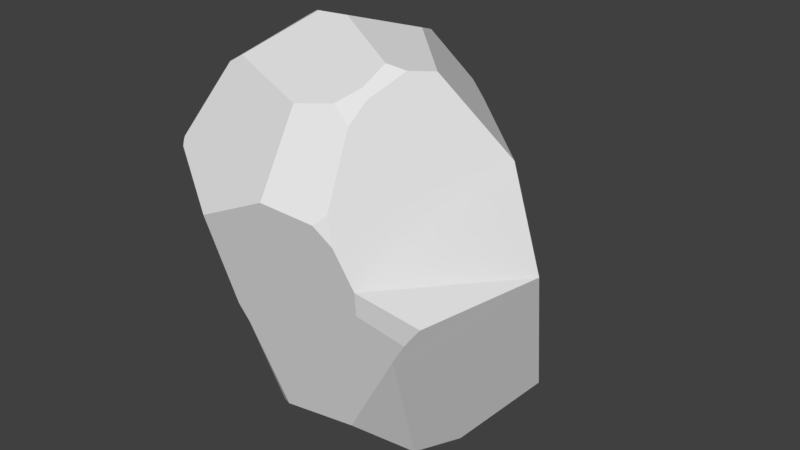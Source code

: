 # Source: S_Rock_03.blend  (saved by Blender 2.80.75; exported with 4.5.12 LTS)
import bpy
from mathutils import Matrix  # noqa: F401  (used for matrix-valued properties, if any)

bpy.ops.wm.read_factory_settings(use_empty=True)
scene = bpy.context.scene
scene.name = 'Scene'

# ---- collections
col_collection_1 = bpy.data.collections.new('Collection 1'); scene.collection.children.link(col_collection_1)

# ---- world
world_world = bpy.data.worlds.new('World'); scene.world = world_world
world_world.color = (0.05088, 0.05088, 0.05088)
world_world.use_sun_shadow = False
world_world.sun_shadow_jitter_overblur = 0.0
world_world.cycles.sampling_method = 'MANUAL'

# ---- meshes
me_cube_001 = bpy.data.meshes.new('Cube.001')
me_cube_001.from_pydata([(2.185, -2.007, 4.327), (2.949, -3.173, -0.2412), (-2.397, -3.002, 2.322), (-1.853, 0.8483, 4.374), (-2.084, 1.263, 4.03), (0.7455, 5.017, -3.508), (1.242, 5.062, -3.242), (2.202, 3.572, -3.22), (2.163, -1.252, 4.647), (-2.355, -3.036, 2.335), (-2.363, -3.003, 2.388), (-1.507, 1.053, 4.513), (0.2369, -0.2855, 5.082), (-0.0407, -2.412, -4.306), (1.811, -2.167, -4.225), (4.378, -3.108, -0.2642), (3.847, -3.05, -1.077), (4.225, -3.13, -0.4872), (4.534, 1.724, -3.865), (3.25, 0.2803, -5.351), (3.498, -1.871, -4.329), (2.395, -2.116, 4.136), (2.725, -3.593, 1.476), (3.04, -3.309, 0.4208), (2.541, -1.008, 4.499), (5.255, 0.2491, 0.03393), (4.568, -3.038, -0.001409), (0.5875, 5.2, -3.144), (-1.691, 1.709, -4.967), (0.3365, 5.395, -2.564), (0.6703, 4.995, -3.558), (0.6132, 4.618, 0.5515), (0.142, 5.45, -2.267), (-1.799, 1.793, 3.937), (-1.323, 1.691, 4.306), (1.182, 3.31, 2.708), (-1.689, 4.158, -1.118), (0.9322, 3.526, 2.248), (-1.995, 0.6405, -4.934), (-2.098, 1.157, -4.82), (-2.283, 1.546, -4.578), (-0.2426, -3.324, -1.575), (-0.3667, -2.24, -4.42), (-3.288, -0.5696, -2.994), (-1.565, 0.9006, -5.19), (-2.279, -0.6107, -4.446), (-0.8287, -1.677, -4.729), (-3.415, -1.772, 0.6559), (-3.067, 1.715, -3.458), (-3.298, -0.5561, -2.981), (-3.304, -1.449, -0.304), (-1.545, 1.435, -5.121), (0.8197, 0.6575, -5.637), (-0.4337, 2.455, -5.161), (-1.383, 1.844, -5.089), (-1.564, 0.9901, -5.183), (-0.2321, 0.1829, -5.527), (-1.547, 0.9049, -5.198), (-2.433, 1.637, 3.446), (-1.716, 4.145, -1.108), (-2.187, 2.034, 3.378), (-3.107, 2.377, -2.373), (-3.278, 0.8711, 1.603), (-1.717, 0.5058, 4.55), (-1.237, -2.124, 4.327), (-1.589, -2.167, 4.112), (-0.5647, -0.3661, 5.059), (-1.413, 0.4647, 4.721), (2.339, -3.75, 1.924), (1.918, -2.577, 4.091), (1.072, -2.878, 3.976), (1.085, -3.974, 2.127), (2.377, -2.668, 3.727), (2.57, -3.547, 2.159), (1.097, 1.276, 4.6), (1.714, 2.91, 2.582), (3.67, 1.451, 1.956), (2.744, -0.2477, 4.328), (3.674, 1.442, 1.96), (0.6109, 2.228, 4.243), (1.159, 3.214, 2.856), (-3.394, -1.824, 0.684), (-2.492, -2.969, 2.146), (-0.6795, -4.039, 1.31), (-2.291, -3.134, 2.196), (-0.4102, -3.46, -1.078), (-3.372, -1.694, 0.2365), (-3.384, -1.722, 0.3517)], [], [(86, 50, 85), (55, 51, 56), (70, 71, 72), (45, 38, 56), (84, 2, 82), (59, 61, 62), (63, 64, 66), (4, 3, 11), (24, 8, 0), (28, 51, 39), (20, 16, 14), (41, 42, 13), (9, 10, 2), (22, 73, 68), (17, 16, 25), (8, 24, 77), (7, 18, 19), (36, 31, 32), (55, 57, 44), (43, 50, 49), (48, 40, 39), (14, 13, 56), (61, 49, 50), (29, 27, 36), (12, 74, 67), (65, 10, 84), (70, 12, 64), (27, 29, 6), (60, 80, 37), (72, 73, 78), (35, 80, 75), (74, 78, 75), (7, 31, 76), (85, 41, 1), (47, 87, 81), (82, 62, 81), (17, 15, 23), (43, 45, 46), (46, 42, 43), (42, 41, 43), (85, 83, 87), (83, 84, 82), (81, 83, 82), (41, 85, 50), (43, 41, 50), (81, 87, 83), (87, 86, 85), (51, 54, 56), (54, 53, 56), (53, 52, 56), (56, 57, 55), (68, 73, 71), (73, 72, 71), (72, 69, 70), (44, 57, 38), (57, 56, 38), (56, 46, 45), (84, 9, 2), (58, 60, 62), (60, 59, 62), (66, 67, 63), (63, 65, 64), (3, 63, 11), (63, 67, 11), (11, 34, 4), (34, 33, 4), (60, 58, 33), (58, 4, 33), (0, 69, 21), (69, 72, 21), (21, 24, 0), (28, 54, 51), (51, 55, 39), (55, 44, 38), (39, 55, 38), (39, 40, 28), (16, 20, 25), (20, 19, 18), (25, 20, 18), (25, 26, 15), (15, 17, 25), (77, 74, 12), (12, 8, 77), (19, 52, 7), (52, 53, 7), (53, 30, 7), (30, 5, 7), (5, 6, 7), (36, 37, 31), (39, 38, 48), (38, 45, 48), (45, 43, 48), (43, 49, 48), (42, 46, 13), (46, 56, 13), (56, 52, 14), (52, 19, 14), (19, 20, 14), (86, 87, 62), (87, 47, 62), (62, 61, 50), (61, 48, 49), (50, 86, 62), (27, 30, 36), (30, 53, 36), (36, 53, 61), (53, 54, 61), (54, 28, 61), (28, 40, 61), (40, 48, 61), (61, 59, 36), (36, 32, 29), (74, 79, 34), (34, 11, 74), (11, 67, 74), (67, 66, 12), (9, 84, 10), (84, 83, 65), (83, 71, 70), (70, 64, 83), (64, 65, 83), (69, 0, 70), (0, 8, 70), (8, 12, 70), (12, 66, 64), (32, 31, 6), (5, 30, 27), (29, 32, 6), (5, 27, 6), (36, 59, 37), (59, 60, 37), (60, 33, 79), (33, 34, 79), (79, 80, 60), (80, 35, 37), (73, 22, 78), (22, 23, 78), (23, 26, 25), (25, 78, 23), (78, 77, 72), (72, 77, 21), (77, 24, 21), (80, 79, 75), (79, 74, 75), (74, 77, 78), (78, 76, 75), (25, 18, 7), (7, 6, 31), (31, 37, 75), (37, 35, 75), (75, 76, 31), (76, 78, 25), (25, 7, 76), (13, 14, 41), (14, 16, 1), (41, 14, 1), (16, 17, 1), (1, 23, 71), (23, 22, 71), (22, 68, 71), (71, 83, 85), (71, 85, 1), (2, 10, 82), (10, 65, 62), (82, 10, 62), (65, 63, 62), (63, 3, 62), (3, 4, 62), (4, 58, 62), (62, 47, 81), (23, 1, 17), (15, 26, 23)])
_uv = me_cube_001.uv_layers.new(name='UVMap')
_uv.uv.foreach_set('vector', [0.305, 0.1921, 0.3063, 0.2206, 0.1415, 0.2333, 0.6377, 0.05855, 0.6257, 0.07148, 0.6074, 0.01535, 0.8408, 0.2394, 0.8411, 0.3222, 0.7803, 0.235, 0.2668, 0.4275, 0.2933, 0.4646, 0.2163, 0.4866, 0.2392, 0.08153, 0.2479, 0.07703, 0.2507, 0.08589, 0.5936, 0.3072, 0.6813, 0.2219, 0.7616, 0.3571, 0.9675, 0.07198, 0.9471, 0.1969, 0.9147, 0.1039, 0.984, 0.04613, 0.9735, 0.05927, 0.9574, 0.04769, 0.7714, 0.1454, 0.7891, 0.1537, 0.7886, 0.194, 0.625, 0.08554, 0.6257, 0.07148, 0.656, 0.08179, 0.03821, 0.4039, 0.01486, 0.2348, 0.08499, 0.3968, 0.1365, 0.2585, 0.1526, 0.4068, 0.1374, 0.3992, 0.2455, 0.076, 0.2472, 0.07382, 0.2479, 0.07703, 0.2367, 0.6011, 0.2338, 0.5721, 0.2469, 0.5844, 0.2043, 0.6749, 0.2085, 0.7082, 0.03933, 0.6661, 0.7891, 0.1537, 0.7714, 0.1454, 0.7616, 0.1137, 0.4468, 0.1755, 0.4048, 0.08787, 0.4781, 0.0, 0.5921, 0.3069, 0.5093, 0.3721, 0.4805, 0.275, 0.6377, 0.05855, 0.6393, 0.05577, 0.6401, 0.05617, 0.3125, 0.3592, 0.3063, 0.2206, 0.3134, 0.3587, 0.6883, 0.1599, 0.6545, 0.1026, 0.656, 0.08179, 0.2107, 0.8903, 0.2469, 0.9179, 0.1404, 1.0, 0.4048, 0.362, 0.3134, 0.3587, 0.3063, 0.2206, 0.4722, 0.2597, 0.4633, 0.2286, 0.5921, 0.3069, 0.8775, 0.1004, 0.8367, 0.03779, 0.9534, 0.07109, 0.9634, 0.2025, 1.0, 0.2706, 0.9968, 0.28, 0.8408, 0.2394, 0.8775, 0.1004, 0.9471, 0.1969, 0.705, 0.4685, 0.7216, 0.494, 0.677, 0.4608, 0.737, 0.8403, 0.6474, 0.7699, 0.6625, 0.739, 0.191, 0.51, 0.2338, 0.5721, 0.0, 0.6098, 0.6488, 0.7614, 0.6474, 0.7699, 0.6176, 0.7576, 0.6001, 0.881, 0.5026, 0.7361, 0.6176, 0.7576, 0.5997, 0.4774, 0.6996, 0.6467, 0.503, 0.7358, 0.1415, 0.2333, 0.1365, 0.2585, 0.04699, 0.1941, 0.3072, 0.1712, 0.3054, 0.1863, 0.3051, 0.1692, 0.2507, 0.08589, 0.3939, 0.1551, 0.3051, 0.1692, 0.004549, 0.2054, 0.001966, 0.1949, 0.04483, 0.1608, 0.3125, 0.3592, 0.2668, 0.4275, 0.1832, 0.4282, 0.1832, 0.4282, 0.1526, 0.4068, 0.3125, 0.3592, 0.1526, 0.4068, 0.1365, 0.2585, 0.3125, 0.3592, 0.1415, 0.2333, 0.1507, 0.1128, 0.3054, 0.1863, 0.1507, 0.1128, 0.2392, 0.08153, 0.2507, 0.08589, 0.3051, 0.1692, 0.1507, 0.1128, 0.2507, 0.08589, 0.1365, 0.2585, 0.1415, 0.2333, 0.3063, 0.2206, 0.3125, 0.3592, 0.1365, 0.2585, 0.3063, 0.2206, 0.3051, 0.1692, 0.3054, 0.1863, 0.1507, 0.1128, 0.3054, 0.1863, 0.305, 0.1921, 0.1415, 0.2333, 0.6257, 0.07148, 0.6091, 0.08127, 0.6074, 0.01535, 0.6091, 0.08127, 0.5572, 0.08568, 0.6074, 0.01535, 0.5572, 0.08568, 0.555, 0.01422, 0.6074, 0.01535, 0.6074, 0.01535, 0.6393, 0.05577, 0.6377, 0.05855, 0.783, 0.3163, 0.7721, 0.3031, 0.8411, 0.3222, 0.7721, 0.3031, 0.7803, 0.235, 0.8411, 0.3222, 0.7803, 0.235, 0.8014, 0.2242, 0.8408, 0.2394, 0.2854, 0.4794, 0.2849, 0.4799, 0.2933, 0.4646, 0.2849, 0.4799, 0.2163, 0.4866, 0.2933, 0.4646, 0.2163, 0.4866, 0.1832, 0.4282, 0.2668, 0.4275, 0.2392, 0.08153, 0.2455, 0.076, 0.2479, 0.07703, 0.7256, 0.4475, 0.7054, 0.4521, 0.7616, 0.3571, 0.7054, 0.4521, 0.5936, 0.3072, 0.7616, 0.3571, 0.9147, 0.1039, 0.9534, 0.07109, 0.9675, 0.07198, 0.9675, 0.07198, 0.9634, 0.2025, 0.9471, 0.1969, 0.9735, 0.05927, 0.9675, 0.07198, 0.9574, 0.04769, 0.9675, 0.07198, 0.9534, 0.07109, 0.9574, 0.04769, 0.9574, 0.04769, 0.9485, 0.02215, 0.984, 0.04613, 0.9485, 0.02215, 0.9705, 0.0236, 0.984, 0.04613, 0.9883, 0.02211, 1.0, 0.03895, 0.9705, 0.0236, 1.0, 0.03895, 0.984, 0.04613, 0.9705, 0.0236, 0.7886, 0.194, 0.8014, 0.2242, 0.779, 0.2025, 0.8014, 0.2242, 0.7803, 0.235, 0.779, 0.2025, 0.779, 0.2025, 0.7714, 0.1454, 0.7886, 0.194, 0.625, 0.08554, 0.6091, 0.08127, 0.6257, 0.07148, 0.6257, 0.07148, 0.6377, 0.05855, 0.656, 0.08179, 0.6377, 0.05855, 0.6401, 0.05617, 0.6651, 0.06405, 0.656, 0.08179, 0.6377, 0.05855, 0.6651, 0.06405, 0.656, 0.08179, 0.6545, 0.1026, 0.625, 0.08554, 0.2085, 0.7082, 0.1752, 0.874, 0.03933, 0.6661, 0.1752, 0.874, 0.08818, 0.9437, 0.0008438, 0.8696, 0.03933, 0.6661, 0.1752, 0.874, 0.0008438, 0.8696, 0.03933, 0.6661, 0.1936, 0.6484, 0.2003, 0.6626, 0.2003, 0.6626, 0.2043, 0.6749, 0.03933, 0.6661, 0.7616, 0.1137, 0.8367, 0.03779, 0.8775, 0.1004, 0.8775, 0.1004, 0.7891, 0.1537, 0.7616, 0.1137, 0.4781, 0.0, 0.555, 0.01422, 0.4468, 0.1755, 0.555, 0.01422, 0.5572, 0.08568, 0.4468, 0.1755, 0.5572, 0.08568, 0.4622, 0.2056, 0.4468, 0.1755, 0.4622, 0.2056, 0.4593, 0.2076, 0.4468, 0.1755, 0.4593, 0.2076, 0.4421, 0.2165, 0.4468, 0.1755, 0.5921, 0.3069, 0.5411, 0.4165, 0.5093, 0.3721, 0.656, 0.08179, 0.6651, 0.06405, 0.6883, 0.1599, 0.6651, 0.06405, 0.7131, 0.05755, 0.6883, 0.1599, 0.7131, 0.05755, 0.7615, 0.1276, 0.6883, 0.1599, 0.7615, 0.1276, 0.7616, 0.1286, 0.6883, 0.1599, 0.2442, 0.9293, 0.227, 0.955, 0.2469, 0.9179, 0.227, 0.955, 0.1404, 1.0, 0.2469, 0.9179, 0.1404, 1.0, 0.1057, 0.9945, 0.2107, 0.8903, 0.1057, 0.9945, 0.08818, 0.9437, 0.2107, 0.8903, 0.08818, 0.9437, 0.1752, 0.874, 0.2107, 0.8903, 0.305, 0.1921, 0.3054, 0.1863, 0.3939, 0.1551, 0.3054, 0.1863, 0.3072, 0.1712, 0.3939, 0.1551, 0.3939, 0.1551, 0.4048, 0.362, 0.3063, 0.2206, 0.4048, 0.362, 0.3741, 0.4066, 0.3134, 0.3587, 0.3063, 0.2206, 0.305, 0.1921, 0.3939, 0.1551, 0.4633, 0.2286, 0.4622, 0.2056, 0.5921, 0.3069, 0.4622, 0.2056, 0.5572, 0.08568, 0.5921, 0.3069, 0.5921, 0.3069, 0.5572, 0.08568, 0.6813, 0.2219, 0.5572, 0.08568, 0.6091, 0.08127, 0.6813, 0.2219, 0.6091, 0.08127, 0.625, 0.08554, 0.6813, 0.2219, 0.625, 0.08554, 0.6545, 0.1026, 0.6813, 0.2219, 0.6545, 0.1026, 0.6883, 0.1599, 0.6813, 0.2219, 0.6813, 0.2219, 0.5936, 0.3072, 0.5921, 0.3069, 0.5921, 0.3069, 0.4805, 0.275, 0.4722, 0.2597, 0.8367, 0.03779, 0.8586, 0.0, 0.9485, 0.02215, 0.9485, 0.02215, 0.9574, 0.04769, 0.8367, 0.03779, 0.9574, 0.04769, 0.9534, 0.07109, 0.8367, 0.03779, 0.9534, 0.07109, 0.9147, 0.1039, 0.8775, 0.1004, 0.9997, 0.273, 0.9968, 0.28, 1.0, 0.2706, 0.9968, 0.28, 0.9229, 0.3383, 0.9634, 0.2025, 0.9229, 0.3383, 0.8411, 0.3222, 0.8408, 0.2394, 0.8408, 0.2394, 0.9471, 0.1969, 0.9229, 0.3383, 0.9471, 0.1969, 0.9634, 0.2025, 0.9229, 0.3383, 0.8014, 0.2242, 0.7886, 0.194, 0.8408, 0.2394, 0.7886, 0.194, 0.7891, 0.1537, 0.8408, 0.2394, 0.7891, 0.1537, 0.8775, 0.1004, 0.8408, 0.2394, 0.8775, 0.1004, 0.9147, 0.1039, 0.9471, 0.1969, 0.7312, 0.5084, 0.6996, 0.6467, 0.677, 0.4608, 0.6928, 0.4534, 0.6948, 0.4521, 0.705, 0.4685, 0.7216, 0.494, 0.7312, 0.5084, 0.677, 0.4608, 0.6928, 0.4534, 0.705, 0.4685, 0.677, 0.4608, 0.7646, 0.5967, 0.7653, 0.5976, 0.6625, 0.739, 0.7653, 0.5976, 0.737, 0.8403, 0.6625, 0.739, 0.737, 0.8403, 0.7179, 0.8665, 0.6437, 0.8536, 0.7179, 0.8665, 0.6989, 0.881, 0.6437, 0.8536, 0.6437, 0.8536, 0.6474, 0.7699, 0.737, 0.8403, 0.6474, 0.7699, 0.6488, 0.7614, 0.6625, 0.739, 0.2338, 0.5721, 0.2367, 0.6011, 0.0, 0.6098, 0.2367, 0.6011, 0.2244, 0.648, 0.0, 0.6098, 0.2244, 0.648, 0.1936, 0.6484, 0.03933, 0.6661, 0.03933, 0.6661, 0.0, 0.6098, 0.2244, 0.648, 0.0, 0.6098, 0.07689, 0.4984, 0.191, 0.51, 0.191, 0.51, 0.07689, 0.4984, 0.1647, 0.4957, 0.07689, 0.4984, 0.1124, 0.4866, 0.1647, 0.4957, 0.6474, 0.7699, 0.6437, 0.8536, 0.6176, 0.7576, 0.6437, 0.8536, 0.6001, 0.881, 0.6176, 0.7576, 0.6001, 0.881, 0.496, 0.8791, 0.5026, 0.7361, 0.5026, 0.7361, 0.503, 0.7358, 0.6176, 0.7576, 0.4048, 0.6538, 0.4602, 0.4579, 0.5997, 0.4774, 0.5997, 0.4774, 0.677, 0.4608, 0.6996, 0.6467, 0.6996, 0.6467, 0.6625, 0.739, 0.6176, 0.7576, 0.6625, 0.739, 0.6488, 0.7614, 0.6176, 0.7576, 0.6176, 0.7576, 0.503, 0.7358, 0.6996, 0.6467, 0.503, 0.7358, 0.5026, 0.7361, 0.4048, 0.6538, 0.4048, 0.6538, 0.5997, 0.4774, 0.503, 0.7358, 0.1374, 0.3992, 0.08499, 0.3968, 0.1365, 0.2585, 0.08499, 0.3968, 0.01486, 0.2348, 0.04699, 0.1941, 0.1365, 0.2585, 0.08499, 0.3968, 0.04699, 0.1941, 0.01486, 0.2348, 0.004549, 0.2054, 0.04699, 0.1941, 0.04699, 0.1941, 0.04483, 0.1608, 0.1013, 0.07311, 0.04483, 0.1608, 0.05445, 0.1073, 0.1013, 0.07311, 0.05445, 0.1073, 0.06567, 0.08441, 0.1013, 0.07311, 0.1013, 0.07311, 0.1507, 0.1128, 0.1415, 0.2333, 0.1013, 0.07311, 0.1415, 0.2333, 0.04699, 0.1941, 0.2479, 0.07703, 0.2472, 0.07382, 0.2507, 0.08589, 0.2472, 0.07382, 0.2618, 0.0, 0.3939, 0.1551, 0.2507, 0.08589, 0.2472, 0.07382, 0.3939, 0.1551, 0.2618, 0.0, 0.3541, 0.008804, 0.3939, 0.1551, 0.3541, 0.008804, 0.3681, 0.02116, 0.3939, 0.1551, 0.3681, 0.02116, 0.3861, 0.04238, 0.3939, 0.1551, 0.3861, 0.04238, 0.4048, 0.07475, 0.3939, 0.1551, 0.3939, 0.1551, 0.3072, 0.1712, 0.3051, 0.1692, 0.04483, 0.1608, 0.04699, 0.1941, 0.004549, 0.2054, 0.001966, 0.1949, 0.0, 0.1829, 0.04483, 0.1608])
me_cube_001.use_remesh_preserve_volume = False
me_cube_001.use_remesh_preserve_attributes = False
me_cube_001.use_mirror_vertex_groups = False
me_cube_001.update()
me_cube_001.normals_split_custom_set([tuple(v) for v in zip(*[iter([-0.5808, -0.7623, -0.2856, -0.5808, -0.7623, -0.2856, -0.5808, -0.7623, -0.2856, -0.1659, 0.1424, -0.9758, -0.1659, 0.1424, -0.9758, -0.1659, 0.1424, -0.9758, 0.2298, -0.8365, 0.4974, 0.2298, -0.8365, 0.4974, 0.2298, -0.8365, 0.4974, -0.3683, -0.2645, -0.8913, -0.3683, -0.2645, -0.8913, -0.3683, -0.2645, -0.8913, -0.6527, -0.7273, 0.2123, -0.6527, -0.7273, 0.2123, -0.6527, -0.7273, 0.2123, -0.8301, 0.5328, 0.1643, -0.8301, 0.5328, 0.1643, -0.8301, 0.5328, 0.1643, -0.4994, -0.1633, 0.8509, -0.4994, -0.1633, 0.8509, -0.4994, -0.1633, 0.8509, -0.5397, 0.3917, 0.7451, -0.5397, 0.3917, 0.7451, -0.5397, 0.3917, 0.7451, 0.4929, -0.4182, 0.763, 0.4929, -0.4182, 0.763, 0.4929, -0.4182, 0.763, -0.5403, 0.1582, -0.8264, -0.5403, 0.1582, -0.8264, -0.5403, 0.1582, -0.8264, 0.1411, -0.9257, -0.3509, 0.1411, -0.9257, -0.3509, 0.1411, -0.9257, -0.3509, -0.3525, -0.8795, -0.3197, -0.3525, -0.8795, -0.3197, -0.3525, -0.8795, -0.3197, -0.6574, -0.6793, 0.3261, -0.6574, -0.6793, 0.3261, -0.6574, -0.6793, 0.3261, 0.5413, -0.8215, 0.1792, 0.5413, -0.8215, 0.1792, 0.5413, -0.8215, 0.1792, 0.9123, -0.2493, -0.3249, 0.9123, -0.2493, -0.3249, 0.9123, -0.2493, -0.3249, 0.2832, 0.1371, 0.9492, 0.2832, 0.1371, 0.9492, 0.2832, 0.1371, 0.9492, 0.3169, 0.4953, -0.8089, 0.3169, 0.4953, -0.8089, 0.3169, 0.4953, -0.8089, -0.4582, 0.7859, 0.4151, -0.4582, 0.7859, 0.4151, -0.4582, 0.7859, 0.4151, -0.4469, 0.06993, -0.8919, -0.4469, 0.06993, -0.8919, -0.4469, 0.06993, -0.8919, -0.8726, -0.4627, -0.1564, -0.8726, -0.4627, -0.1564, -0.8726, -0.4627, -0.1564, -0.821, -0.03629, -0.5698, -0.821, -0.03629, -0.5698, -0.821, -0.03629, -0.5698, 0.06312, -0.4256, -0.9027, 0.06312, -0.4256, -0.9027, 0.06312, -0.4256, -0.9027, -0.9982, 0.05405, -0.02676, -0.9982, 0.05405, -0.02676, -0.9982, 0.05405, -0.02676, -0.588, 0.6623, -0.4644, -0.588, 0.6623, -0.4644, -0.588, 0.6623, -0.4644, -0.05917, 0.324, 0.9442, -0.05917, 0.324, 0.9442, -0.05917, 0.324, 0.9442, -0.1997, -0.8435, 0.4985, -0.1997, -0.8435, 0.4985, -0.1997, -0.8435, 0.4985, 0.01312, -0.3887, 0.9213, 0.01312, -0.3887, 0.9213, 0.01312, -0.3887, 0.9213, 0.4288, 0.8964, 0.1122, 0.4288, 0.8964, 0.1122, 0.4288, 0.8964, 0.1122, -0.2556, 0.8636, 0.4347, -0.2556, 0.8636, 0.4347, -0.2556, 0.8636, 0.4347, 0.8446, -0.2332, 0.4819, 0.8446, -0.2333, 0.4819, 0.8446, -0.2333, 0.4819, 0.5922, 0.6297, 0.5028, 0.5922, 0.6297, 0.5028, 0.5922, 0.6297, 0.5028, 0.59, 0.5295, 0.6095, 0.59, 0.5295, 0.6095, 0.59, 0.5295, 0.6095, 0.6851, 0.7128, 0.1503, 0.6851, 0.7128, 0.1503, 0.6851, 0.7128, 0.1503, 0.1192, -0.9614, -0.2478, 0.1192, -0.9614, -0.2478, 0.1192, -0.9614, -0.2478, -0.8789, -0.4487, -0.1618, -0.8789, -0.4487, -0.1618, -0.8789, -0.4487, -0.1618, -0.8836, -0.1167, 0.4535, -0.8836, -0.1167, 0.4535, -0.8836, -0.1167, 0.4535, 0.08806, -0.9936, -0.07114, 0.08806, -0.9936, -0.07114, 0.08805, -0.9936, -0.07113, -0.5808, -0.7623, -0.2856, -0.5808, -0.7623, -0.2856, -0.5808, -0.7623, -0.2856, -0.5808, -0.7623, -0.2856, -0.5808, -0.7623, -0.2856, -0.5808, -0.7623, -0.2856, -0.5808, -0.7623, -0.2856, -0.5808, -0.7623, -0.2856, -0.5808, -0.7623, -0.2856, -0.5808, -0.7623, -0.2856, -0.5808, -0.7623, -0.2856, -0.5808, -0.7623, -0.2856, -0.5808, -0.7623, -0.2856, -0.5808, -0.7623, -0.2856, -0.5808, -0.7623, -0.2856, -0.5808, -0.7623, -0.2856, -0.5808, -0.7623, -0.2856, -0.5808, -0.7623, -0.2856, -0.5808, -0.7623, -0.2856, -0.5808, -0.7623, -0.2856, -0.5808, -0.7623, -0.2856, -0.5808, -0.7623, -0.2857, -0.5808, -0.7623, -0.2857, -0.5808, -0.7623, -0.2857, -0.5808, -0.7623, -0.2856, -0.5808, -0.7623, -0.2856, -0.5808, -0.7623, -0.2856, -0.5808, -0.7623, -0.2856, -0.5808, -0.7623, -0.2856, -0.5808, -0.7623, -0.2856, -0.1659, 0.1424, -0.9758, -0.1659, 0.1424, -0.9758, -0.1659, 0.1424, -0.9758, -0.1659, 0.1424, -0.9758, -0.1659, 0.1424, -0.9758, -0.1659, 0.1424, -0.9758, -0.1659, 0.1424, -0.9758, -0.1659, 0.1424, -0.9758, -0.1659, 0.1424, -0.9758, -0.1659, 0.1424, -0.9758, -0.1659, 0.1424, -0.9758, -0.1659, 0.1424, -0.9758, 0.2298, -0.8365, 0.4974, 0.2298, -0.8365, 0.4974, 0.2298, -0.8365, 0.4974, 0.2298, -0.8365, 0.4974, 0.2298, -0.8365, 0.4974, 0.2298, -0.8365, 0.4974, 0.2298, -0.8365, 0.4974, 0.2298, -0.8365, 0.4974, 0.2298, -0.8365, 0.4974, -0.3682, -0.2647, -0.8913, -0.3682, -0.2647, -0.8913, -0.3682, -0.2647, -0.8913, -0.3682, -0.2644, -0.8914, -0.3682, -0.2644, -0.8914, -0.3682, -0.2644, -0.8914, -0.3682, -0.2645, -0.8913, -0.3682, -0.2645, -0.8913, -0.3682, -0.2645, -0.8913, -0.6527, -0.7273, 0.2123, -0.6527, -0.7273, 0.2123, -0.6527, -0.7273, 0.2123, -0.8301, 0.5328, 0.1643, -0.8301, 0.5328, 0.1643, -0.8301, 0.5328, 0.1643, -0.8302, 0.5328, 0.1642, -0.8302, 0.5328, 0.1642, -0.8302, 0.5328, 0.1642, -0.4994, -0.1633, 0.8509, -0.4994, -0.1633, 0.8509, -0.4994, -0.1633, 0.8509, -0.4994, -0.1633, 0.8509, -0.4994, -0.1633, 0.8509, -0.4994, -0.1633, 0.8509, -0.5397, 0.3917, 0.7451, -0.5398, 0.3917, 0.7451, -0.5398, 0.3917, 0.7451, -0.5397, 0.3917, 0.7452, -0.5397, 0.3917, 0.7452, -0.5397, 0.3917, 0.7452, -0.5398, 0.3917, 0.7451, -0.5398, 0.3917, 0.7451, -0.5398, 0.3917, 0.7451, -0.5398, 0.3917, 0.7451, -0.5398, 0.3917, 0.7451, -0.5398, 0.3917, 0.7451, -0.5398, 0.3917, 0.7451, -0.5398, 0.3917, 0.7451, -0.5397, 0.3917, 0.7451, -0.5397, 0.3917, 0.7452, -0.5397, 0.3917, 0.7452, -0.5397, 0.3917, 0.7452, 0.4929, -0.4182, 0.763, 0.4929, -0.4182, 0.763, 0.4929, -0.4182, 0.763, 0.4929, -0.4182, 0.763, 0.4929, -0.4182, 0.763, 0.4929, -0.4182, 0.763, 0.4929, -0.4182, 0.763, 0.4929, -0.4182, 0.763, 0.4929, -0.4182, 0.763, -0.5404, 0.1582, -0.8264, -0.5404, 0.1582, -0.8264, -0.5404, 0.1582, -0.8264, -0.5404, 0.1582, -0.8264, -0.5403, 0.1582, -0.8264, -0.5403, 0.1582, -0.8264, -0.5403, 0.1582, -0.8264, -0.5403, 0.1582, -0.8264, -0.5403, 0.1582, -0.8264, -0.5404, 0.1582, -0.8264, -0.5404, 0.1582, -0.8264, -0.5403, 0.1582, -0.8264, -0.5404, 0.1582, -0.8264, -0.5404, 0.1582, -0.8264, -0.5404, 0.1582, -0.8264, 0.9123, -0.2493, -0.3249, 0.9123, -0.2493, -0.3249, 0.9123, -0.2493, -0.3249, 0.9123, -0.2493, -0.3249, 0.9123, -0.2493, -0.3249, 0.9123, -0.2493, -0.3249, 0.9123, -0.2493, -0.3249, 0.9123, -0.2493, -0.3249, 0.9123, -0.2493, -0.3249, 0.9123, -0.2493, -0.3249, 0.9123, -0.2493, -0.3249, 0.9123, -0.2493, -0.3249, 0.9123, -0.2493, -0.3249, 0.9123, -0.2493, -0.3249, 0.9123, -0.2493, -0.3249, 0.2832, 0.1371, 0.9492, 0.2832, 0.1371, 0.9492, 0.2832, 0.1371, 0.9492, 0.2832, 0.1371, 0.9492, 0.2832, 0.1371, 0.9492, 0.2832, 0.1371, 0.9492, 0.3169, 0.4953, -0.8089, 0.3169, 0.4953, -0.8089, 0.3169, 0.4953, -0.8089, 0.3169, 0.4953, -0.8089, 0.3169, 0.4953, -0.8089, 0.3169, 0.4953, -0.8089, 0.3169, 0.4953, -0.8089, 0.3169, 0.4953, -0.8089, 0.3169, 0.4953, -0.8089, 0.3169, 0.4952, -0.8089, 0.3169, 0.4953, -0.8089, 0.3169, 0.4952, -0.8089, 0.3169, 0.4953, -0.8089, 0.3169, 0.4953, -0.8089, 0.3169, 0.4953, -0.8089, -0.4582, 0.7859, 0.4151, -0.4582, 0.7859, 0.4151, -0.4582, 0.7859, 0.4151, -0.821, -0.03629, -0.5698, -0.821, -0.03629, -0.5698, -0.821, -0.03629, -0.5698, -0.821, -0.03629, -0.5698, -0.821, -0.03629, -0.5698, -0.821, -0.03629, -0.5698, -0.821, -0.03629, -0.5698, -0.821, -0.03629, -0.5698, -0.821, -0.03629, -0.5698, -0.821, -0.0363, -0.5698, -0.821, -0.0363, -0.5698, -0.821, -0.0363, -0.5698, 0.06312, -0.4257, -0.9027, 0.06312, -0.4257, -0.9027, 0.06312, -0.4257, -0.9027, 0.06312, -0.4257, -0.9027, 0.06312, -0.4257, -0.9027, 0.06312, -0.4257, -0.9027, 0.06312, -0.4257, -0.9027, 0.06312, -0.4257, -0.9027, 0.06312, -0.4256, -0.9027, 0.06311, -0.4257, -0.9027, 0.06311, -0.4257, -0.9027, 0.06311, -0.4257, -0.9027, 0.06311, -0.4257, -0.9027, 0.06311, -0.4257, -0.9027, 0.06311, -0.4257, -0.9027, -0.9982, 0.05404, -0.02677, -0.9982, 0.05404, -0.02677, -0.9982, 0.05404, -0.02677, -0.9982, 0.05404, -0.02677, -0.9982, 0.05405, -0.02676, -0.9982, 0.05404, -0.02676, -0.9982, 0.05403, -0.02677, -0.9982, 0.05403, -0.02677, -0.9982, 0.05403, -0.02677, -0.9982, 0.05405, -0.02676, -0.9982, 0.05405, -0.02676, -0.9982, 0.05404, -0.02677, -0.9982, 0.05404, -0.02677, -0.9982, 0.05404, -0.02677, -0.9982, 0.05405, -0.02676, -0.588, 0.6623, -0.4644, -0.588, 0.6623, -0.4644, -0.588, 0.6623, -0.4644, -0.588, 0.6623, -0.4644, -0.588, 0.6623, -0.4644, -0.588, 0.6623, -0.4644, -0.588, 0.6623, -0.4644, -0.588, 0.6623, -0.4644, -0.588, 0.6623, -0.4644, -0.588, 0.6623, -0.4644, -0.588, 0.6623, -0.4644, -0.588, 0.6623, -0.4644, -0.588, 0.6623, -0.4644, -0.588, 0.6623, -0.4644, -0.588, 0.6623, -0.4644, -0.588, 0.6623, -0.4644, -0.588, 0.6623, -0.4644, -0.588, 0.6623, -0.4644, -0.588, 0.6623, -0.4644, -0.588, 0.6623, -0.4644, -0.588, 0.6623, -0.4644, -0.588, 0.6623, -0.4644, -0.588, 0.6623, -0.4644, -0.588, 0.6623, -0.4644, -0.588, 0.6623, -0.4644, -0.588, 0.6623, -0.4644, -0.588, 0.6623, -0.4644, -0.05917, 0.324, 0.9442, -0.05917, 0.324, 0.9442, -0.05917, 0.324, 0.9442, -0.05917, 0.324, 0.9442, -0.05917, 0.324, 0.9442, -0.05917, 0.324, 0.9442, -0.05917, 0.324, 0.9442, -0.05917, 0.324, 0.9442, -0.05917, 0.324, 0.9442, -0.05917, 0.324, 0.9442, -0.05917, 0.324, 0.9442, -0.05917, 0.324, 0.9442, -0.1997, -0.8435, 0.4985, -0.1997, -0.8435, 0.4985, -0.1997, -0.8435, 0.4985, -0.1998, -0.8435, 0.4985, -0.1998, -0.8435, 0.4985, -0.1998, -0.8435, 0.4985, -0.1998, -0.8435, 0.4985, -0.1998, -0.8435, 0.4985, -0.1998, -0.8435, 0.4985, -0.1998, -0.8435, 0.4985, -0.1998, -0.8435, 0.4985, -0.1998, -0.8435, 0.4985, -0.1998, -0.8435, 0.4985, -0.1998, -0.8435, 0.4985, -0.1998, -0.8435, 0.4985, 0.01313, -0.3888, 0.9212, 0.01313, -0.3888, 0.9212, 0.01313, -0.3888, 0.9212, 0.0131, -0.3887, 0.9213, 0.0131, -0.3887, 0.9213, 0.0131, -0.3887, 0.9213, 0.01312, -0.3887, 0.9213, 0.01312, -0.3887, 0.9213, 0.01312, -0.3887, 0.9213, 0.01312, -0.3887, 0.9213, 0.01312, -0.3887, 0.9213, 0.01312, -0.3887, 0.9213, 0.4288, 0.8964, 0.1122, 0.4288, 0.8964, 0.1122, 0.4288, 0.8964, 0.1122, 0.4288, 0.8964, 0.1122, 0.4288, 0.8964, 0.1122, 0.4288, 0.8964, 0.1122, 0.4288, 0.8964, 0.1122, 0.4288, 0.8964, 0.1122, 0.4288, 0.8964, 0.1122, 0.4288, 0.8964, 0.1122, 0.4288, 0.8964, 0.1122, 0.4288, 0.8964, 0.1122, -0.2556, 0.8636, 0.4347, -0.2556, 0.8636, 0.4347, -0.2556, 0.8636, 0.4347, -0.2556, 0.8636, 0.4347, -0.2556, 0.8636, 0.4347, -0.2556, 0.8636, 0.4347, -0.2556, 0.8636, 0.4347, -0.2556, 0.8636, 0.4347, -0.2556, 0.8636, 0.4347, -0.2556, 0.8636, 0.4347, -0.2556, 0.8636, 0.4347, -0.2556, 0.8636, 0.4347, -0.2556, 0.8636, 0.4347, -0.2556, 0.8636, 0.4347, -0.2556, 0.8636, 0.4347, -0.2556, 0.8636, 0.4347, -0.2556, 0.8636, 0.4347, -0.2556, 0.8636, 0.4347, 0.8446, -0.2332, 0.4819, 0.8446, -0.2332, 0.4819, 0.8446, -0.2333, 0.4819, 0.8446, -0.2333, 0.4819, 0.8446, -0.2333, 0.4819, 0.8446, -0.2332, 0.4819, 0.8446, -0.2332, 0.4819, 0.8446, -0.2332, 0.4819, 0.8446, -0.2332, 0.4819, 0.8446, -0.2332, 0.4819, 0.8446, -0.2332, 0.4819, 0.8446, -0.2333, 0.4819, 0.8446, -0.2332, 0.4819, 0.8446, -0.2333, 0.4819, 0.8446, -0.2333, 0.4819, 0.8446, -0.2333, 0.4819, 0.8446, -0.2332, 0.4819, 0.8446, -0.2333, 0.4819, 0.8446, -0.2332, 0.4819, 0.8446, -0.2332, 0.4819, 0.8446, -0.2332, 0.4819, 0.59, 0.5295, 0.6095, 0.59, 0.5295, 0.6095, 0.59, 0.5295, 0.6095, 0.59, 0.5295, 0.6095, 0.59, 0.5295, 0.6095, 0.59, 0.5295, 0.6095, 0.59, 0.5295, 0.6095, 0.59, 0.5295, 0.6095, 0.59, 0.5295, 0.6095, 0.59, 0.5294, 0.6096, 0.59, 0.5294, 0.6096, 0.59, 0.5294, 0.6096, 0.6851, 0.7128, 0.1503, 0.6851, 0.7128, 0.1503, 0.6851, 0.7128, 0.1503, 0.6851, 0.7128, 0.1503, 0.6851, 0.7128, 0.1503, 0.6851, 0.7128, 0.1503, 0.6851, 0.7128, 0.1503, 0.6851, 0.7128, 0.1503, 0.6851, 0.7128, 0.1503, 0.6851, 0.7128, 0.1503, 0.6851, 0.7128, 0.1503, 0.6851, 0.7128, 0.1503, 0.6851, 0.7128, 0.1503, 0.6851, 0.7128, 0.1503, 0.6851, 0.7128, 0.1503, 0.6851, 0.7128, 0.1503, 0.6851, 0.7128, 0.1503, 0.6851, 0.7128, 0.1503, 0.6851, 0.7128, 0.1503, 0.6851, 0.7128, 0.1503, 0.6851, 0.7128, 0.1503, 0.1192, -0.9614, -0.2478, 0.1192, -0.9614, -0.2478, 0.1192, -0.9614, -0.2478, 0.1192, -0.9614, -0.2478, 0.1192, -0.9614, -0.2478, 0.1192, -0.9614, -0.2478, 0.1192, -0.9614, -0.2478, 0.1192, -0.9614, -0.2478, 0.1192, -0.9614, -0.2478, 0.1192, -0.9614, -0.2478, 0.1192, -0.9614, -0.2478, 0.1192, -0.9614, -0.2478, 0.1192, -0.9614, -0.2478, 0.1192, -0.9614, -0.2478, 0.1192, -0.9614, -0.2478, 0.1192, -0.9614, -0.2478, 0.1192, -0.9614, -0.2478, 0.1192, -0.9614, -0.2478, 0.1192, -0.9614, -0.2478, 0.1192, -0.9614, -0.2478, 0.1192, -0.9614, -0.2478, 0.1192, -0.9614, -0.2478, 0.1192, -0.9614, -0.2478, 0.1192, -0.9614, -0.2478, 0.1192, -0.9614, -0.2478, 0.1192, -0.9614, -0.2478, 0.1192, -0.9614, -0.2478, -0.8836, -0.1167, 0.4535, -0.8836, -0.1167, 0.4535, -0.8836, -0.1167, 0.4535, -0.8836, -0.1167, 0.4535, -0.8836, -0.1167, 0.4535, -0.8836, -0.1167, 0.4535, -0.8836, -0.1167, 0.4535, -0.8836, -0.1167, 0.4535, -0.8836, -0.1167, 0.4535, -0.8836, -0.1167, 0.4535, -0.8836, -0.1167, 0.4535, -0.8836, -0.1167, 0.4535, -0.8836, -0.1167, 0.4535, -0.8836, -0.1167, 0.4535, -0.8836, -0.1167, 0.4535, -0.8836, -0.1167, 0.4535, -0.8836, -0.1167, 0.4535, -0.8836, -0.1167, 0.4535, -0.8836, -0.1167, 0.4535, -0.8836, -0.1167, 0.4535, -0.8836, -0.1167, 0.4535, -0.8836, -0.1167, 0.4535, -0.8836, -0.1167, 0.4535, -0.8836, -0.1167, 0.4535, 0.08805, -0.9936, -0.07117, 0.08804, -0.9936, -0.07116, 0.08804, -0.9936, -0.07116, 0.08803, -0.9936, -0.07115, 0.08802, -0.9936, -0.07114, 0.08805, -0.9936, -0.07116])] * 3)])

# ---- objects
ob_cube = bpy.data.objects.new('Cube', me_cube_001)

# ---- transforms, parenting, visibility, modifiers, constraints
ob_cube.location = (-0.3829, 0.2206, 0.6287)
ob_cube.lineart.crease_threshold = 0.0

# ---- collection membership
col_collection_1.objects.link(ob_cube)

# ---- scene / render settings (as saved in the file)
scene.frame_start = 1; scene.frame_end = 250; scene.frame_set(1)
scene.render.engine = 'BLENDER_EEVEE_NEXT'
scene.render.resolution_percentage = 50
scene.render.dither_intensity = 0.0
scene.cycles.use_denoising = False
scene.cycles.samples = 128
scene.cycles.sampling_pattern = 'TABULATED_SOBOL'
scene.cycles.use_adaptive_sampling = False
scene.cycles.use_light_tree = False
scene.cycles.blur_glossy = 0.0
scene.cycles.sample_clamp_indirect = 0.0
scene.view_settings.view_transform = 'Standard'
bpy.context.view_layer.update()

# ---- added for rendering (the .blend has no active camera and no usable light): camera, sun
cam_auto = bpy.data.cameras.new('AutoCamera')
cam_auto.lens = 50.0
cam_auto.sensor_width = 36.0
cam_auto.clip_end = 1000.0
ob_auto_camera = bpy.data.objects.new('AutoCamera', cam_auto)
scene.collection.objects.link(ob_auto_camera)
ob_auto_camera.location = (16.022, -17.6557, 12.7389)
ob_auto_camera.rotation_euler = (1.09748, -7.21219e-08, 0.694738)
scene.camera = ob_auto_camera
light_auto_sun = bpy.data.lights.new('AutoSun', 'SUN')
light_auto_sun.energy = 3.0
light_auto_sun.angle = 0.0523599
ob_auto_sun = bpy.data.objects.new('AutoSun', light_auto_sun)
scene.collection.objects.link(ob_auto_sun)
ob_auto_sun.rotation_euler = (0.872665, 0.174533, 0.523599)
bpy.context.view_layer.update()
